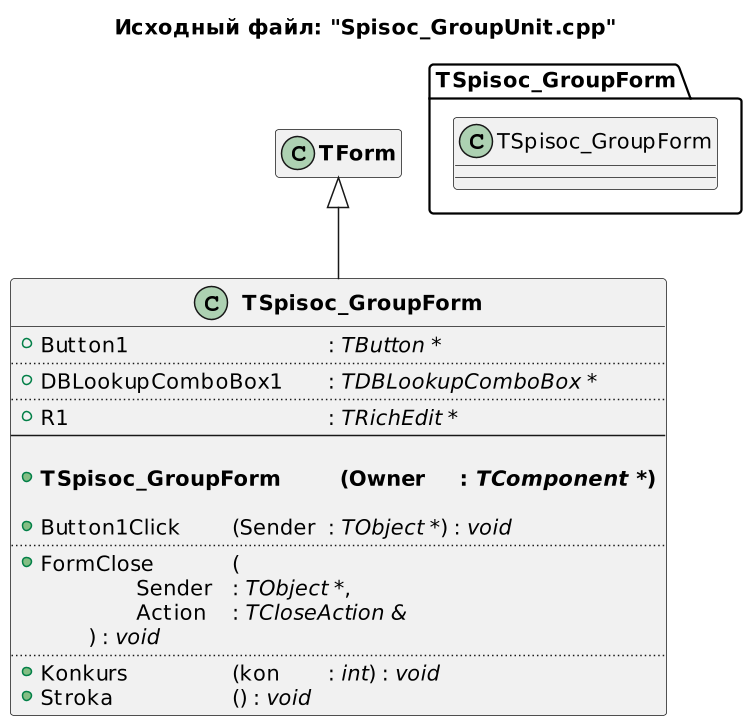

The diagram above was rendered by PlantUML. Its source (embedded in the PNG):
@startuml
title Исходный файл: "Spisoc_GroupUnit.cpp"

scale 750 width

"<b>TSpisoc_GroupForm</b>" -up-|> "<b>TForm</b>"

hide "<b>TForm</b>" members

class "<b>TSpisoc_GroupForm</b>"
{
    + Button1 \t\t\t\t\t: <i>TButton *</i>
    ..
    + DBLookupComboBox1 \t: <i>TDBLookupComboBox *</i>
    ..
    + R1 \t\t\t\t\t\t: <i>TRichEdit *</i>
    --
    
    + <b>TSpisoc_GroupForm \t(Owner \t: <i>TComponent *</i>)</b>

    + Button1Click \t(Sender \t: <i>TObject *</i>) : <i>void</i>
    ..
    + FormClose \t\t(
            \t\tSender \t: <i>TObject *</i>,
            \t\tAction \t: <i>TCloseAction &</i>
        \t) : <i>void</i>
    ..
    + Konkurs \t\t\t(kon \t: <i>int</i>) : <i>void</i>
    + Stroka  \t\t\t() : <i>void</i>
}


package TSpisoc_GroupForm <<Folder>>
{
    class TSpisoc_GroupForm
    hide  members
}


' note right of "<b>TSpisoc_GroupForm</b>"::Save_Priv
' сохранение привелегий (сирота, Чаэс, инвалид)
' end note
@enduml